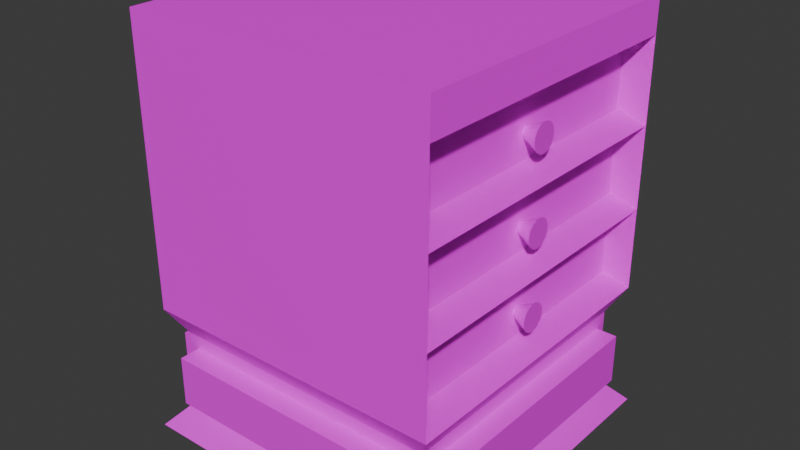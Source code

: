 # Source: nightstand.blend  (saved by Blender 4.2.66; exported with 4.5.12 LTS)
import bpy
from mathutils import Matrix  # noqa: F401  (used for matrix-valued properties, if any)

bpy.ops.wm.read_factory_settings(use_empty=True)
scene = bpy.context.scene
scene.name = 'Scene'

# ---- collections
col_collection = bpy.data.collections.new('Collection'); scene.collection.children.link(col_collection)

# ---- images (referenced by path relative to the original .blend; pixels are not part of the script)
import os
ASSET_DIR = os.environ.get("B2B_ASSET_DIR", "")  # directory of the original .blend (textures are referenced by path, not embedded)
HERE = os.path.dirname(os.path.abspath(__file__))  # packed textures are extracted next to this script under _unpacked/

def load_image(name, relpath, width, height, colorspace="sRGB"):
    """Load a texture the original file referenced (path relative to the .blend, or extracted next to this script)."""
    p = next((c for c in (os.path.join(HERE, relpath), os.path.join(ASSET_DIR, relpath)) if relpath and os.path.exists(c)), "")
    if p:
        img = bpy.data.images.load(p, check_existing=True)
        img.name = name
    else:  # same state as the original file: an image datablock whose file is absent (Cycles renders it pink)
        img = bpy.data.images.new(name, width, height)
        img.source = "FILE"
        img.filepath = "//" + (relpath or name)
    img.colorspace_settings.name = colorspace
    return img
img_wood022_1k_jpg_color_jpg = load_image('Wood022_1K-JPG_Color.jpg', 'GitHub/Dark-Playground/Assets/Art/Materials/Wood022_1K-JPG/Wood022_1K-JPG_Color.jpg', 1024, 1024, 'sRGB')
img_metal021_1k_jpg_color_jpg = load_image('Metal021_1K-JPG_Color.jpg', 'GitHub/Dark-Playground/Assets/Art/Materials/Metal/Metal021_1K-JPG/Metal021_1K-JPG_Color.jpg', 1024, 1024, 'sRGB')

# ---- materials (node trees are filled in below, after node groups)
mat_material_001 = bpy.data.materials.new('Material.001')
mat_material_003 = bpy.data.materials.new('Material.003')

# ---- material node trees
mat_material_001.use_nodes = True; mat_material_001.node_tree.nodes.clear()
_N = mat_material_001.node_tree.nodes; _L = mat_material_001.node_tree.links
n0 = _N.new('ShaderNodeBsdfPrincipled'); n0.name = 'Principled BSDF'; n0.location = (10, 300)
n0.inputs[1].default_value = 1.0
n0.inputs[2].default_value = 1.0
n1 = _N.new('ShaderNodeOutputMaterial'); n1.name = 'Material Output'; n1.location = (300, 300)
n2 = _N.new('ShaderNodeTexImage'); n2.name = 'Image Texture'; n2.location = (-280, 280)
n2.image = img_wood022_1k_jpg_color_jpg
_L.new(n0.outputs[0], n1.inputs[0])
_L.new(n2.outputs[0], n0.inputs[0])
n1.is_active_output = True
mat_material_003.use_nodes = True; mat_material_003.node_tree.nodes.clear()
_N = mat_material_003.node_tree.nodes; _L = mat_material_003.node_tree.links
n0 = _N.new('ShaderNodeBsdfPrincipled'); n0.name = 'Principled BSDF'; n0.location = (10, 300)
n1 = _N.new('ShaderNodeOutputMaterial'); n1.name = 'Material Output'; n1.location = (300, 300)
n2 = _N.new('ShaderNodeTexImage'); n2.name = 'Image Texture'; n2.location = (-280, 280)
n2.image = img_metal021_1k_jpg_color_jpg
_L.new(n0.outputs[0], n1.inputs[0])
_L.new(n2.outputs[0], n0.inputs[0])
n1.is_active_output = True

# ---- world
world_world = bpy.data.worlds.new('World'); scene.world = world_world
world_world.use_nodes = True; world_world.node_tree.nodes.clear()
_N = world_world.node_tree.nodes; _L = world_world.node_tree.links
n0 = _N.new('ShaderNodeOutputWorld'); n0.name = 'World Output'; n0.location = (300, 300)
n1 = _N.new('ShaderNodeBackground'); n1.name = 'Background'; n1.location = (10, 300)
n1.inputs[0].default_value = (0.05088, 0.05088, 0.05088, 1.0)
_L.new(n1.outputs[0], n0.inputs[0])
n0.is_active_output = True
world_world.color = (0.05088, 0.05088, 0.05088)
world_world.sun_shadow_jitter_overblur = 0.0

# ---- meshes
me_cube_001 = bpy.data.meshes.new('Cube.001')
me_cube_001.from_pydata([(-1.0, -1.0, 1.0), (-1.0, 1.0, 1.0), (1.0, -1.0, 1.0), (1.0, 1.0, 1.0), (-1.0, -1.0, -0.3721), (-1.0, -1.0, 0.02792), (-1.0, -1.0, 0.4279), (-1.0, -1.0, 0.8279), (-1.0, 1.0, 0.8279), (-1.0, 1.0, 0.4279), (-1.0, 1.0, 0.02792), (-1.0, 1.0, -0.3721), (1.0, 1.0, 0.8279), (1.0, 1.0, 0.4279), (1.0, 1.0, 0.02792), (1.0, 1.0, -0.3721), (1.0, -1.0, 0.8279), (1.0, -1.0, 0.4279), (1.0, -1.0, 0.02792), (1.0, -1.0, -0.3721), (0.8396, 0.9394, -0.3114), (0.8396, 0.9394, -0.03271), (0.8396, -0.9394, -0.03271), (0.8396, -0.9394, -0.3114), (0.8396, 0.9394, 0.08855), (0.8396, 0.9394, 0.3673), (0.8396, -0.9394, 0.3673), (0.8396, -0.9394, 0.08855), (0.8396, 0.9394, 0.4886), (0.8396, 0.9394, 0.7673), (0.8396, -0.9394, 0.7673), (0.8396, -0.9394, 0.4886)], [], [(7, 0, 1, 8), (8, 1, 3, 12), (12, 3, 2, 16), (16, 2, 0, 7), (3, 1, 0, 2), (19, 18, 5, 4), (18, 17, 6, 5), (17, 16, 7, 6), (20, 21, 22, 23), (24, 25, 26, 27), (28, 29, 30, 31), (11, 10, 14, 15), (10, 9, 13, 14), (9, 8, 12, 13), (4, 5, 10, 11), (5, 6, 9, 10), (6, 7, 8, 9), (15, 14, 21, 20), (14, 18, 22, 21), (18, 19, 23, 22), (19, 15, 20, 23), (14, 13, 25, 24), (13, 17, 26, 25), (17, 18, 27, 26), (18, 14, 24, 27), (13, 12, 29, 28), (12, 16, 30, 29), (16, 17, 31, 30), (17, 13, 28, 31)])
_uv = me_cube_001.uv_layers.new(name='UVMap')
_uv.uv.foreach_set('vector', [0.06714, 0.3141, 0.06728, 0.1594, 0.8407, 0.1601, 0.8405, 0.3148, 0.3017, 0.2806, 0.3035, 0.1906, 0.7535, 0.1994, 0.7518, 0.2894, 0.4747, 0.6484, 0.4753, 0.5984, 0.7253, 0.6016, 0.7247, 0.6516, 0.1566, 0.4138, 0.1664, 0.2749, 0.861, 0.3242, 0.8511, 0.4631, 0.625, 0.5, 0.875, 0.5, 0.875, 0.75, 0.625, 0.75, 0.127, 0.8305, 0.1369, 0.6916, 0.8314, 0.7409, 0.8216, 0.8798, 0.1369, 0.6916, 0.1467, 0.5527, 0.8413, 0.602, 0.8314, 0.7409, 0.1467, 0.5527, 0.1566, 0.4138, 0.8511, 0.4631, 0.8413, 0.602, 0.2849, 0.7459, 0.2855, 0.6824, 0.7134, 0.6863, 0.7128, 0.7498, 0.2858, 0.6548, 0.2864, 0.5913, 0.7142, 0.5952, 0.7136, 0.6587, 0.2866, 0.5637, 0.2872, 0.5002, 0.7151, 0.5041, 0.7145, 0.5676, 0.2965, 0.5506, 0.2982, 0.4606, 0.7483, 0.4694, 0.7465, 0.5594, 0.2982, 0.4606, 0.3, 0.3706, 0.75, 0.3794, 0.7483, 0.4694, 0.3, 0.3706, 0.3017, 0.2806, 0.7518, 0.2894, 0.75, 0.3794, 0.06671, 0.7781, 0.06685, 0.6235, 0.8402, 0.6242, 0.8401, 0.7789, 0.06685, 0.6235, 0.067, 0.4688, 0.8404, 0.4695, 0.8402, 0.6242, 0.067, 0.4688, 0.06714, 0.3141, 0.8405, 0.3148, 0.8404, 0.4695, 0.425, 0.5, 0.475, 0.5, 0.4674, 0.5076, 0.4326, 0.5076, 0.475, 0.5, 0.475, 0.75, 0.4674, 0.7424, 0.4674, 0.5076, 0.475, 0.75, 0.425, 0.75, 0.4326, 0.7424, 0.4674, 0.7424, 0.425, 0.75, 0.425, 0.5, 0.4326, 0.5076, 0.4326, 0.7424, 0.475, 0.5, 0.525, 0.5, 0.5174, 0.5076, 0.4826, 0.5076, 0.525, 0.5, 0.525, 0.75, 0.5174, 0.7424, 0.5174, 0.5076, 0.525, 0.75, 0.475, 0.75, 0.4826, 0.7424, 0.5174, 0.7424, 0.475, 0.75, 0.475, 0.5, 0.4826, 0.5076, 0.4826, 0.7424, 0.525, 0.5, 0.575, 0.5, 0.5674, 0.5076, 0.5326, 0.5076, 0.575, 0.5, 0.575, 0.75, 0.5674, 0.7424, 0.5674, 0.5076, 0.575, 0.75, 0.525, 0.75, 0.5326, 0.7424, 0.5674, 0.7424, 0.525, 0.75, 0.525, 0.5, 0.5326, 0.5076, 0.5326, 0.7424])
me_cube_001.materials.append(mat_material_001)
me_cube_001.update()
me_cone = bpy.data.meshes.new('Cone')
me_cone.from_pydata([(0.0, 1.0, -1.0), (0.1951, 0.9808, -1.0), (0.3827, 0.9239, -1.0), (0.5556, 0.8315, -1.0), (0.7071, 0.7071, -1.0), (0.8315, 0.5556, -1.0), (0.9239, 0.3827, -1.0), (0.9808, 0.1951, -1.0), (1.0, 0.0, -1.0), (0.9808, -0.1951, -1.0), (0.9239, -0.3827, -1.0), (0.8315, -0.5556, -1.0), (0.7071, -0.7071, -1.0), (0.5556, -0.8315, -1.0), (0.3827, -0.9239, -1.0), (0.1951, -0.9808, -1.0), (0.0, -1.0, -1.0), (-0.1951, -0.9808, -1.0), (-0.3827, -0.9239, -1.0), (-0.5556, -0.8315, -1.0), (-0.7071, -0.7071, -1.0), (-0.8315, -0.5556, -1.0), (-0.9239, -0.3827, -1.0), (-0.9808, -0.1951, -1.0), (-1.0, 0.0, -1.0), (-0.9808, 0.1951, -1.0), (-0.9239, 0.3827, -1.0), (-0.8315, 0.5556, -1.0), (-0.7071, 0.7071, -1.0), (-0.5556, 0.8315, -1.0), (-0.3827, 0.9239, -1.0), (-0.1951, 0.9808, -1.0), (0.0, 0.0, 1.0), (5.815, 1.0, -1.0), (6.01, 0.9808, -1.0), (6.197, 0.9239, -1.0), (6.37, 0.8315, -1.0), (6.522, 0.7071, -1.0), (6.646, 0.5556, -1.0), (6.739, 0.3827, -1.0), (6.795, 0.1951, -1.0), (6.815, 0.0, -1.0), (6.795, -0.1951, -1.0), (6.739, -0.3827, -1.0), (6.646, -0.5556, -1.0), (6.522, -0.7071, -1.0), (6.37, -0.8315, -1.0), (6.197, -0.9239, -1.0), (6.01, -0.9808, -1.0), (5.815, -1.0, -1.0), (5.62, -0.9808, -1.0), (5.432, -0.9239, -1.0), (5.259, -0.8315, -1.0), (5.108, -0.7071, -1.0), (4.983, -0.5556, -1.0), (4.891, -0.3827, -1.0), (4.834, -0.1951, -1.0), (4.815, 0.0, -1.0), (4.834, 0.1951, -1.0), (4.891, 0.3827, -1.0), (4.983, 0.5556, -1.0), (5.108, 0.7071, -1.0), (5.259, 0.8315, -1.0), (5.432, 0.9239, -1.0), (5.62, 0.9808, -1.0), (5.815, 0.0, 1.0), (11.91, 1.0, -1.0), (12.11, 0.9808, -1.0), (12.29, 0.9239, -1.0), (12.47, 0.8315, -1.0), (12.62, 0.7071, -1.0), (12.74, 0.5556, -1.0), (12.84, 0.3827, -1.0), (12.89, 0.1951, -1.0), (12.91, 0.0, -1.0), (12.89, -0.1951, -1.0), (12.84, -0.3827, -1.0), (12.74, -0.5556, -1.0), (12.62, -0.7071, -1.0), (12.47, -0.8315, -1.0), (12.29, -0.9239, -1.0), (12.11, -0.9808, -1.0), (11.91, -1.0, -1.0), (11.72, -0.9808, -1.0), (11.53, -0.9239, -1.0), (11.36, -0.8315, -1.0), (11.2, -0.7071, -1.0), (11.08, -0.5556, -1.0), (10.99, -0.3827, -1.0), (10.93, -0.1951, -1.0), (10.91, 0.0, -1.0), (10.93, 0.1951, -1.0), (10.99, 0.3827, -1.0), (11.08, 0.5556, -1.0), (11.2, 0.7071, -1.0), (11.36, 0.8315, -1.0), (11.53, 0.9239, -1.0), (11.72, 0.9808, -1.0), (11.91, 0.0, 1.0)], [], [(0, 32, 1), (1, 32, 2), (2, 32, 3), (3, 32, 4), (4, 32, 5), (5, 32, 6), (6, 32, 7), (7, 32, 8), (8, 32, 9), (9, 32, 10), (10, 32, 11), (11, 32, 12), (12, 32, 13), (13, 32, 14), (14, 32, 15), (15, 32, 16), (16, 32, 17), (17, 32, 18), (18, 32, 19), (19, 32, 20), (20, 32, 21), (21, 32, 22), (22, 32, 23), (23, 32, 24), (24, 32, 25), (25, 32, 26), (26, 32, 27), (27, 32, 28), (28, 32, 29), (29, 32, 30), (0, 1, 2, 3, 4, 5, 6, 7, 8, 9, 10, 11, 12, 13, 14, 15, 16, 17, 18, 19, 20, 21, 22, 23, 24, 25, 26, 27, 28, 29, 30, 31), (30, 32, 31), (31, 32, 0), (33, 65, 34), (34, 65, 35), (35, 65, 36), (36, 65, 37), (37, 65, 38), (38, 65, 39), (39, 65, 40), (40, 65, 41), (41, 65, 42), (42, 65, 43), (43, 65, 44), (44, 65, 45), (45, 65, 46), (46, 65, 47), (47, 65, 48), (48, 65, 49), (49, 65, 50), (50, 65, 51), (51, 65, 52), (52, 65, 53), (53, 65, 54), (54, 65, 55), (55, 65, 56), (56, 65, 57), (57, 65, 58), (58, 65, 59), (59, 65, 60), (60, 65, 61), (61, 65, 62), (62, 65, 63), (33, 34, 35, 36, 37, 38, 39, 40, 41, 42, 43, 44, 45, 46, 47, 48, 49, 50, 51, 52, 53, 54, 55, 56, 57, 58, 59, 60, 61, 62, 63, 64), (63, 65, 64), (64, 65, 33), (66, 98, 67), (67, 98, 68), (68, 98, 69), (69, 98, 70), (70, 98, 71), (71, 98, 72), (72, 98, 73), (73, 98, 74), (74, 98, 75), (75, 98, 76), (76, 98, 77), (77, 98, 78), (78, 98, 79), (79, 98, 80), (80, 98, 81), (81, 98, 82), (82, 98, 83), (83, 98, 84), (84, 98, 85), (85, 98, 86), (86, 98, 87), (87, 98, 88), (88, 98, 89), (89, 98, 90), (90, 98, 91), (91, 98, 92), (92, 98, 93), (93, 98, 94), (94, 98, 95), (95, 98, 96), (66, 67, 68, 69, 70, 71, 72, 73, 74, 75, 76, 77, 78, 79, 80, 81, 82, 83, 84, 85, 86, 87, 88, 89, 90, 91, 92, 93, 94, 95, 96, 97), (96, 98, 97), (97, 98, 66)])
_uv = me_cone.uv_layers.new(name='UVMap')
_uv.uv.foreach_set('vector', [0.25, 0.49, 0.25, 0.25, 0.2968, 0.4854, 0.2968, 0.4854, 0.25, 0.25, 0.3418, 0.4717, 0.3418, 0.4717, 0.25, 0.25, 0.3833, 0.4496, 0.3833, 0.4496, 0.25, 0.25, 0.4197, 0.4197, 0.4197, 0.4197, 0.25, 0.25, 0.4496, 0.3833, 0.4496, 0.3833, 0.25, 0.25, 0.4717, 0.3418, 0.4717, 0.3418, 0.25, 0.25, 0.4854, 0.2968, 0.4854, 0.2968, 0.25, 0.25, 0.49, 0.25, 0.49, 0.25, 0.25, 0.25, 0.4854, 0.2032, 0.4854, 0.2032, 0.25, 0.25, 0.4717, 0.1582, 0.4717, 0.1582, 0.25, 0.25, 0.4496, 0.1167, 0.4496, 0.1167, 0.25, 0.25, 0.4197, 0.08029, 0.4197, 0.08029, 0.25, 0.25, 0.3833, 0.05045, 0.3833, 0.05045, 0.25, 0.25, 0.3418, 0.02827, 0.3418, 0.02827, 0.25, 0.25, 0.2968, 0.01461, 0.2968, 0.01461, 0.25, 0.25, 0.25, 0.01, 0.25, 0.01, 0.25, 0.25, 0.2032, 0.01461, 0.2032, 0.01461, 0.25, 0.25, 0.1582, 0.02827, 0.1582, 0.02827, 0.25, 0.25, 0.1167, 0.05045, 0.1167, 0.05045, 0.25, 0.25, 0.08029, 0.08029, 0.08029, 0.08029, 0.25, 0.25, 0.05045, 0.1167, 0.05045, 0.1167, 0.25, 0.25, 0.02827, 0.1582, 0.02827, 0.1582, 0.25, 0.25, 0.01461, 0.2032, 0.01461, 0.2032, 0.25, 0.25, 0.01, 0.25, 0.01, 0.25, 0.25, 0.25, 0.01461, 0.2968, 0.01461, 0.2968, 0.25, 0.25, 0.02827, 0.3418, 0.02827, 0.3418, 0.25, 0.25, 0.05045, 0.3833, 0.05045, 0.3833, 0.25, 0.25, 0.08029, 0.4197, 0.08029, 0.4197, 0.25, 0.25, 0.1167, 0.4496, 0.1167, 0.4496, 0.25, 0.25, 0.1582, 0.4717, 0.75, 0.49, 0.7968, 0.4854, 0.8418, 0.4717, 0.8833, 0.4496, 0.9197, 0.4197, 0.9496, 0.3833, 0.9717, 0.3418, 0.9854, 0.2968, 0.99, 0.25, 0.9854, 0.2032, 0.9717, 0.1582, 0.9496, 0.1167, 0.9197, 0.08029, 0.8833, 0.05045, 0.8418, 0.02827, 0.7968, 0.01461, 0.75, 0.01, 0.7032, 0.01461, 0.6582, 0.02827, 0.6167, 0.05045, 0.5803, 0.08029, 0.5504, 0.1167, 0.5283, 0.1582, 0.5146, 0.2032, 0.51, 0.25, 0.5146, 0.2968, 0.5283, 0.3418, 0.5504, 0.3833, 0.5803, 0.4197, 0.6167, 0.4496, 0.6582, 0.4717, 0.7032, 0.4854, 0.1582, 0.4717, 0.25, 0.25, 0.2032, 0.4854, 0.2032, 0.4854, 0.25, 0.25, 0.25, 0.49, 0.25, 0.49, 0.25, 0.25, 0.2968, 0.4854, 0.2968, 0.4854, 0.25, 0.25, 0.3418, 0.4717, 0.3418, 0.4717, 0.25, 0.25, 0.3833, 0.4496, 0.3833, 0.4496, 0.25, 0.25, 0.4197, 0.4197, 0.4197, 0.4197, 0.25, 0.25, 0.4496, 0.3833, 0.4496, 0.3833, 0.25, 0.25, 0.4717, 0.3418, 0.4717, 0.3418, 0.25, 0.25, 0.4854, 0.2968, 0.4854, 0.2968, 0.25, 0.25, 0.49, 0.25, 0.49, 0.25, 0.25, 0.25, 0.4854, 0.2032, 0.4854, 0.2032, 0.25, 0.25, 0.4717, 0.1582, 0.4717, 0.1582, 0.25, 0.25, 0.4496, 0.1167, 0.4496, 0.1167, 0.25, 0.25, 0.4197, 0.08029, 0.4197, 0.08029, 0.25, 0.25, 0.3833, 0.05045, 0.3833, 0.05045, 0.25, 0.25, 0.3418, 0.02827, 0.3418, 0.02827, 0.25, 0.25, 0.2968, 0.01461, 0.2968, 0.01461, 0.25, 0.25, 0.25, 0.01, 0.25, 0.01, 0.25, 0.25, 0.2032, 0.01461, 0.2032, 0.01461, 0.25, 0.25, 0.1582, 0.02827, 0.1582, 0.02827, 0.25, 0.25, 0.1167, 0.05045, 0.1167, 0.05045, 0.25, 0.25, 0.08029, 0.08029, 0.08029, 0.08029, 0.25, 0.25, 0.05045, 0.1167, 0.05045, 0.1167, 0.25, 0.25, 0.02827, 0.1582, 0.02827, 0.1582, 0.25, 0.25, 0.01461, 0.2032, 0.01461, 0.2032, 0.25, 0.25, 0.01, 0.25, 0.01, 0.25, 0.25, 0.25, 0.01461, 0.2968, 0.01461, 0.2968, 0.25, 0.25, 0.02827, 0.3418, 0.02827, 0.3418, 0.25, 0.25, 0.05045, 0.3833, 0.05045, 0.3833, 0.25, 0.25, 0.08029, 0.4197, 0.08029, 0.4197, 0.25, 0.25, 0.1167, 0.4496, 0.1167, 0.4496, 0.25, 0.25, 0.1582, 0.4717, 0.75, 0.49, 0.7968, 0.4854, 0.8418, 0.4717, 0.8833, 0.4496, 0.9197, 0.4197, 0.9496, 0.3833, 0.9717, 0.3418, 0.9854, 0.2968, 0.99, 0.25, 0.9854, 0.2032, 0.9717, 0.1582, 0.9496, 0.1167, 0.9197, 0.08029, 0.8833, 0.05045, 0.8418, 0.02827, 0.7968, 0.01461, 0.75, 0.01, 0.7032, 0.01461, 0.6582, 0.02827, 0.6167, 0.05045, 0.5803, 0.08029, 0.5504, 0.1167, 0.5283, 0.1582, 0.5146, 0.2032, 0.51, 0.25, 0.5146, 0.2968, 0.5283, 0.3418, 0.5504, 0.3833, 0.5803, 0.4197, 0.6167, 0.4496, 0.6582, 0.4717, 0.7032, 0.4854, 0.1582, 0.4717, 0.25, 0.25, 0.2032, 0.4854, 0.2032, 0.4854, 0.25, 0.25, 0.25, 0.49, 0.25, 0.49, 0.25, 0.25, 0.2968, 0.4854, 0.2968, 0.4854, 0.25, 0.25, 0.3418, 0.4717, 0.3418, 0.4717, 0.25, 0.25, 0.3833, 0.4496, 0.3833, 0.4496, 0.25, 0.25, 0.4197, 0.4197, 0.4197, 0.4197, 0.25, 0.25, 0.4496, 0.3833, 0.4496, 0.3833, 0.25, 0.25, 0.4717, 0.3418, 0.4717, 0.3418, 0.25, 0.25, 0.4854, 0.2968, 0.4854, 0.2968, 0.25, 0.25, 0.49, 0.25, 0.49, 0.25, 0.25, 0.25, 0.4854, 0.2032, 0.4854, 0.2032, 0.25, 0.25, 0.4717, 0.1582, 0.4717, 0.1582, 0.25, 0.25, 0.4496, 0.1167, 0.4496, 0.1167, 0.25, 0.25, 0.4197, 0.08029, 0.4197, 0.08029, 0.25, 0.25, 0.3833, 0.05045, 0.3833, 0.05045, 0.25, 0.25, 0.3418, 0.02827, 0.3418, 0.02827, 0.25, 0.25, 0.2968, 0.01461, 0.2968, 0.01461, 0.25, 0.25, 0.25, 0.01, 0.25, 0.01, 0.25, 0.25, 0.2032, 0.01461, 0.2032, 0.01461, 0.25, 0.25, 0.1582, 0.02827, 0.1582, 0.02827, 0.25, 0.25, 0.1167, 0.05045, 0.1167, 0.05045, 0.25, 0.25, 0.08029, 0.08029, 0.08029, 0.08029, 0.25, 0.25, 0.05045, 0.1167, 0.05045, 0.1167, 0.25, 0.25, 0.02827, 0.1582, 0.02827, 0.1582, 0.25, 0.25, 0.01461, 0.2032, 0.01461, 0.2032, 0.25, 0.25, 0.01, 0.25, 0.01, 0.25, 0.25, 0.25, 0.01461, 0.2968, 0.01461, 0.2968, 0.25, 0.25, 0.02827, 0.3418, 0.02827, 0.3418, 0.25, 0.25, 0.05045, 0.3833, 0.05045, 0.3833, 0.25, 0.25, 0.08029, 0.4197, 0.08029, 0.4197, 0.25, 0.25, 0.1167, 0.4496, 0.1167, 0.4496, 0.25, 0.25, 0.1582, 0.4717, 0.75, 0.49, 0.7968, 0.4854, 0.8418, 0.4717, 0.8833, 0.4496, 0.9197, 0.4197, 0.9496, 0.3833, 0.9717, 0.3418, 0.9854, 0.2968, 0.99, 0.25, 0.9854, 0.2032, 0.9717, 0.1582, 0.9496, 0.1167, 0.9197, 0.08029, 0.8833, 0.05045, 0.8418, 0.02827, 0.7968, 0.01461, 0.75, 0.01, 0.7032, 0.01461, 0.6582, 0.02827, 0.6167, 0.05045, 0.5803, 0.08029, 0.5504, 0.1167, 0.5283, 0.1582, 0.5146, 0.2032, 0.51, 0.25, 0.5146, 0.2968, 0.5283, 0.3418, 0.5504, 0.3833, 0.5803, 0.4197, 0.6167, 0.4496, 0.6582, 0.4717, 0.7032, 0.4854, 0.1582, 0.4717, 0.25, 0.25, 0.2032, 0.4854, 0.2032, 0.4854, 0.25, 0.25, 0.25, 0.49])
me_cone.materials.append(mat_material_003)
me_cone.update()
me_cube_002 = bpy.data.meshes.new('Cube.002')
me_cube_002.from_pydata([(-0.9003, -0.9003, -0.874), (-0.9003, 0.9003, -0.874), (0.9003, -0.9003, -0.874), (0.9003, 0.9003, -0.874), (-1.0, -1.0, -0.3721), (-1.0, 1.0, -0.3721), (1.0, 1.0, -0.3721), (1.0, -1.0, -0.3721), (-1.052, 1.052, -1.0), (-1.052, -1.052, -1.0), (1.052, 1.052, -1.0), (1.052, -1.052, -1.0), (0.9003, -0.9003, -0.4981), (-0.9003, -0.9003, -0.4981), (0.9003, 0.9003, -0.4981), (-0.9003, 0.9003, -0.4981), (0.834, -0.9003, -0.8076), (0.834, -0.9003, -0.5645), (-0.834, -0.9003, -0.5645), (-0.834, -0.9003, -0.8076), (0.9003, 0.834, -0.8076), (0.9003, 0.834, -0.5645), (0.9003, -0.834, -0.5645), (0.9003, -0.834, -0.8076), (-0.834, 0.9003, -0.8076), (-0.834, 0.9003, -0.5645), (0.834, 0.9003, -0.5645), (0.834, 0.9003, -0.8076), (-0.9003, -0.834, -0.8076), (-0.9003, -0.834, -0.5645), (-0.9003, 0.834, -0.5645), (-0.9003, 0.834, -0.8076), (0.834, -1.036, -0.5645), (0.834, -1.036, -0.8076), (-0.834, -1.036, -0.8076), (-0.834, -1.036, -0.5645), (1.036, 0.834, -0.5645), (1.036, 0.834, -0.8076), (1.036, -0.834, -0.8076), (1.036, -0.834, -0.5645), (-0.834, 1.036, -0.5645), (-0.834, 1.036, -0.8076), (0.834, 1.036, -0.8076), (0.834, 1.036, -0.5645), (-1.036, -0.834, -0.8076), (-1.036, -0.834, -0.5645), (-1.036, 0.834, -0.8076), (-1.036, 0.834, -0.5645)], [], [(8, 10, 11, 9), (17, 18, 35, 32), (28, 29, 45, 44), (23, 20, 37, 38), (24, 25, 40, 41), (0, 1, 8, 9), (1, 3, 10, 8), (3, 2, 11, 10), (2, 0, 9, 11), (13, 12, 7, 4), (12, 14, 6, 7), (14, 15, 5, 6), (15, 13, 4, 5), (2, 12, 17, 16), (12, 13, 18, 17), (13, 0, 19, 18), (0, 2, 16, 19), (3, 14, 21, 20), (14, 12, 22, 21), (12, 2, 23, 22), (2, 3, 20, 23), (1, 15, 25, 24), (15, 14, 26, 25), (14, 3, 27, 26), (3, 1, 24, 27), (0, 13, 29, 28), (13, 15, 30, 29), (15, 1, 31, 30), (1, 0, 28, 31), (33, 32, 35, 34), (37, 36, 39, 38), (41, 40, 43, 42), (44, 45, 47, 46), (27, 24, 41, 42), (21, 22, 39, 36), (31, 28, 44, 46), (18, 19, 34, 35), (25, 26, 43, 40), (22, 23, 38, 39), (29, 30, 47, 45), (26, 27, 42, 43), (30, 31, 46, 47), (16, 17, 32, 33), (20, 21, 36, 37), (19, 16, 33, 34)])
_uv = me_cube_002.uv_layers.new(name='UVMap')
_uv.uv.foreach_set('vector', [0.125, 0.5, 0.375, 0.5, 0.375, 0.75, 0.125, 0.75, 0.4108, 0.7592, 0.4108, 0.9908, 0.4108, 0.9908, 0.4108, 0.7592, 0.3892, 0.009215, 0.4108, 0.009215, 0.4108, 0.009215, 0.3892, 0.009215, 0.3892, 0.7408, 0.3892, 0.5092, 0.3892, 0.5092, 0.3892, 0.7408, 0.3892, 0.2592, 0.4108, 0.2592, 0.4108, 0.2592, 0.3892, 0.2592, 0.3834, 0.0, 0.3834, 0.25, 0.375, 0.25, 0.375, 0.0, 0.3834, 0.25, 0.3834, 0.5, 0.375, 0.5, 0.375, 0.25, 0.3834, 0.5, 0.3834, 0.75, 0.375, 0.75, 0.375, 0.5, 0.3834, 0.75, 0.3834, 1.0, 0.375, 1.0, 0.375, 0.75, 0.4166, 1.0, 0.4166, 0.75, 0.425, 0.75, 0.425, 1.0, 0.4166, 0.75, 0.4166, 0.5, 0.425, 0.5, 0.425, 0.75, 0.4166, 0.5, 0.4166, 0.25, 0.425, 0.25, 0.425, 0.5, 0.4166, 0.25, 0.4166, 0.0, 0.425, 0.0, 0.425, 0.25, 0.3834, 0.75, 0.4166, 0.75, 0.4108, 0.7592, 0.3892, 0.7592, 0.4166, 0.75, 0.4166, 1.0, 0.4108, 0.9908, 0.4108, 0.7592, 0.4166, 1.0, 0.3834, 1.0, 0.3892, 0.9908, 0.4108, 0.9908, 0.3834, 1.0, 0.3834, 0.75, 0.3892, 0.7592, 0.3892, 0.9908, 0.3834, 0.5, 0.4166, 0.5, 0.4108, 0.5092, 0.3892, 0.5092, 0.4166, 0.5, 0.4166, 0.75, 0.4108, 0.7408, 0.4108, 0.5092, 0.4166, 0.75, 0.3834, 0.75, 0.3892, 0.7408, 0.4108, 0.7408, 0.3834, 0.75, 0.3834, 0.5, 0.3892, 0.5092, 0.3892, 0.7408, 0.3834, 0.25, 0.4166, 0.25, 0.4108, 0.2592, 0.3892, 0.2592, 0.4166, 0.25, 0.4166, 0.5, 0.4108, 0.4908, 0.4108, 0.2592, 0.4166, 0.5, 0.3834, 0.5, 0.3892, 0.4908, 0.4108, 0.4908, 0.3834, 0.5, 0.3834, 0.25, 0.3892, 0.2592, 0.3892, 0.4908, 0.3834, 0.0, 0.4166, 0.0, 0.4108, 0.009215, 0.3892, 0.009215, 0.4166, 0.0, 0.4166, 0.25, 0.4108, 0.2408, 0.4108, 0.009215, 0.4166, 0.25, 0.3834, 0.25, 0.3892, 0.2408, 0.4108, 0.2408, 0.3834, 0.25, 0.3834, 0.0, 0.3892, 0.009215, 0.3892, 0.2408, 0.3892, 0.7592, 0.4108, 0.7592, 0.4108, 0.9908, 0.3892, 0.9908, 0.3892, 0.5092, 0.4108, 0.5092, 0.4108, 0.7408, 0.3892, 0.7408, 0.3892, 0.2592, 0.4108, 0.2592, 0.4108, 0.4908, 0.3892, 0.4908, 0.3892, 0.009215, 0.4108, 0.009215, 0.4108, 0.2408, 0.3892, 0.2408, 0.3892, 0.4908, 0.3892, 0.2592, 0.3892, 0.2592, 0.3892, 0.4908, 0.4108, 0.5092, 0.4108, 0.7408, 0.4108, 0.7408, 0.4108, 0.5092, 0.3892, 0.2408, 0.3892, 0.009215, 0.3892, 0.009215, 0.3892, 0.2408, 0.4108, 0.9908, 0.3892, 0.9908, 0.3892, 0.9908, 0.4108, 0.9908, 0.4108, 0.2592, 0.4108, 0.4908, 0.4108, 0.4908, 0.4108, 0.2592, 0.4108, 0.7408, 0.3892, 0.7408, 0.3892, 0.7408, 0.4108, 0.7408, 0.4108, 0.009215, 0.4108, 0.2408, 0.4108, 0.2408, 0.4108, 0.009215, 0.4108, 0.4908, 0.3892, 0.4908, 0.3892, 0.4908, 0.4108, 0.4908, 0.4108, 0.2408, 0.3892, 0.2408, 0.3892, 0.2408, 0.4108, 0.2408, 0.3892, 0.7592, 0.4108, 0.7592, 0.4108, 0.7592, 0.3892, 0.7592, 0.3892, 0.5092, 0.4108, 0.5092, 0.4108, 0.5092, 0.3892, 0.5092, 0.3892, 0.9908, 0.3892, 0.7592, 0.3892, 0.7592, 0.3892, 0.9908])
me_cube_002.materials.append(mat_material_003)
me_cube_002.update()

# ---- objects
ob_cube = bpy.data.objects.new('Cube', me_cube_001)
ob_cone = bpy.data.objects.new('Cone', me_cone)
ob_cube_001 = bpy.data.objects.new('Cube.001', me_cube_002)

# ---- transforms, parenting, visibility, modifiers, constraints
ob_cube.location = (0.0, 0.0, 1.281)
ob_cube.scale = (1.0, 1.0, 1.342)
ob_cone.location = (0.8589, 0.0, 1.021)
ob_cone.rotation_euler = (-0.0, -1.571, 0.0)
ob_cone.scale = (0.08948, 0.08948, 0.08948)
ob_cube_001.location = (0.0, 0.0, 1.281)
ob_cube_001.scale = (1.0, 1.0, 1.342)

# ---- collection membership
col_collection.objects.link(ob_cube)
col_collection.objects.link(ob_cone)
col_collection.objects.link(ob_cube_001)

# ---- scene / render settings (as saved in the file)
scene.frame_start = 1; scene.frame_end = 250; scene.frame_set(1)
scene.render.engine = 'BLENDER_EEVEE_NEXT'
bpy.context.view_layer.update()

# ---- added for rendering (the .blend has no active camera and no usable light): camera, sun
cam_auto = bpy.data.cameras.new('AutoCamera')
cam_auto.lens = 50.0
cam_auto.sensor_width = 36.0
cam_auto.clip_end = 1000.0
ob_auto_camera = bpy.data.objects.new('AutoCamera', cam_auto)
scene.collection.objects.link(ob_auto_camera)
ob_auto_camera.location = (3.70825, -4.4499, 4.24772)
ob_auto_camera.rotation_euler = (1.09748, -7.21219e-08, 0.694738)
scene.camera = ob_auto_camera
light_auto_sun = bpy.data.lights.new('AutoSun', 'SUN')
light_auto_sun.energy = 3.0
light_auto_sun.angle = 0.0523599
ob_auto_sun = bpy.data.objects.new('AutoSun', light_auto_sun)
scene.collection.objects.link(ob_auto_sun)
ob_auto_sun.rotation_euler = (0.872665, 0.174533, 0.523599)
bpy.context.view_layer.update()
